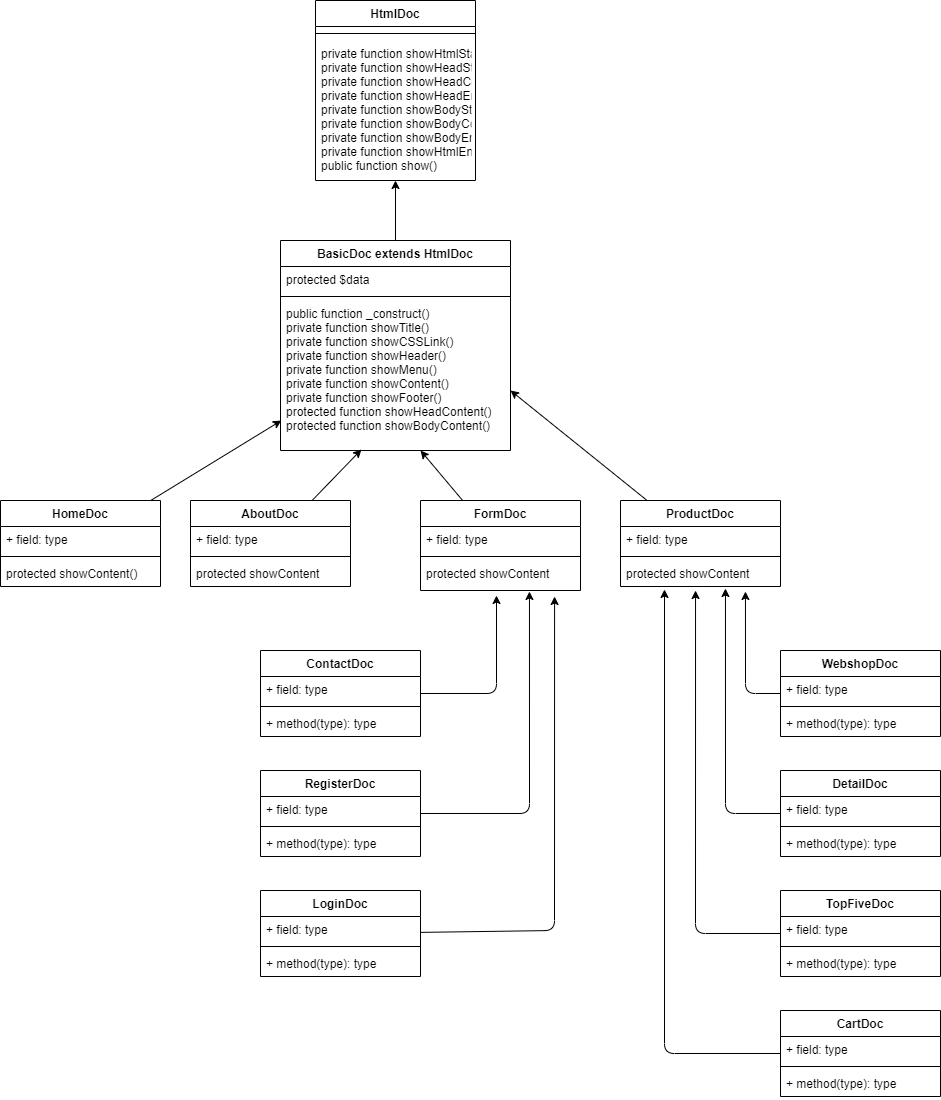

The diagram above was exported from draw.io. Its source (the exported page's mxGraphModel, read from the mxfile embedded in the PNG):
<mxGraphModel dx="1216" dy="792" grid="1" gridSize="10" guides="1" tooltips="1" connect="1" arrows="1" fold="1" page="1" pageScale="1" pageWidth="850" pageHeight="1100" math="0" shadow="0">
  <root>
    <mxCell id="0" />
    <mxCell id="1" parent="0" />
    <mxCell id="2" value="HtmlDoc" style="swimlane;fontStyle=1;align=center;verticalAlign=top;childLayout=stackLayout;horizontal=1;startSize=26;horizontalStack=0;resizeParent=1;resizeParentMax=0;resizeLast=0;collapsible=1;marginBottom=0;" parent="1" vertex="1">
      <mxGeometry x="345" y="20" width="160" height="180" as="geometry" />
    </mxCell>
    <mxCell id="4" value="" style="line;strokeWidth=1;fillColor=none;align=left;verticalAlign=middle;spacingTop=-1;spacingLeft=3;spacingRight=3;rotatable=0;labelPosition=right;points=[];portConstraint=eastwest;strokeColor=inherit;" parent="2" vertex="1">
      <mxGeometry y="26" width="160" height="14" as="geometry" />
    </mxCell>
    <mxCell id="5" value="private function showHtmlStart()&#10;private function showHeadStart()&#10;private function showHeadContent()&#10;private function showHeadEnd()&#10;private function showBodyStart()&#10;private function showBodyContent()&#10;private function showBodyEnd()&#10;private function showHtmlEnd()&#10;public function show()" style="text;strokeColor=none;fillColor=none;align=left;verticalAlign=top;spacingLeft=4;spacingRight=4;overflow=hidden;rotatable=0;points=[[0,0.5],[1,0.5]];portConstraint=eastwest;" parent="2" vertex="1">
      <mxGeometry y="40" width="160" height="140" as="geometry" />
    </mxCell>
    <mxCell id="67" style="edgeStyle=none;html=1;entryX=0.5;entryY=1;entryDx=0;entryDy=0;entryPerimeter=0;" parent="1" source="7" target="5" edge="1">
      <mxGeometry relative="1" as="geometry" />
    </mxCell>
    <mxCell id="7" value="BasicDoc extends HtmlDoc" style="swimlane;fontStyle=1;align=center;verticalAlign=top;childLayout=stackLayout;horizontal=1;startSize=26;horizontalStack=0;resizeParent=1;resizeParentMax=0;resizeLast=0;collapsible=1;marginBottom=0;" parent="1" vertex="1">
      <mxGeometry x="310" y="260" width="230" height="210" as="geometry" />
    </mxCell>
    <mxCell id="8" value="protected $data" style="text;strokeColor=none;fillColor=none;align=left;verticalAlign=top;spacingLeft=4;spacingRight=4;overflow=hidden;rotatable=0;points=[[0,0.5],[1,0.5]];portConstraint=eastwest;" parent="7" vertex="1">
      <mxGeometry y="26" width="230" height="26" as="geometry" />
    </mxCell>
    <mxCell id="9" value="" style="line;strokeWidth=1;fillColor=none;align=left;verticalAlign=middle;spacingTop=-1;spacingLeft=3;spacingRight=3;rotatable=0;labelPosition=right;points=[];portConstraint=eastwest;strokeColor=inherit;" parent="7" vertex="1">
      <mxGeometry y="52" width="230" height="8" as="geometry" />
    </mxCell>
    <mxCell id="10" value="public function _construct()&#10;private function showTitle()&#10;private function showCSSLink()&#10;private function showHeader()&#10;private function showMenu()&#10;private function showContent()&#10;private function showFooter()&#10;protected function showHeadContent()&#10;protected function showBodyContent()&#10;" style="text;strokeColor=none;fillColor=none;align=left;verticalAlign=top;spacingLeft=4;spacingRight=4;overflow=hidden;rotatable=0;points=[[0,0.5],[1,0.5]];portConstraint=eastwest;" parent="7" vertex="1">
      <mxGeometry y="60" width="230" height="150" as="geometry" />
    </mxCell>
    <mxCell id="64" style="edgeStyle=none;html=1;entryX=0.004;entryY=0.8;entryDx=0;entryDy=0;entryPerimeter=0;" parent="1" source="32" target="10" edge="1">
      <mxGeometry relative="1" as="geometry" />
    </mxCell>
    <mxCell id="32" value="HomeDoc" style="swimlane;fontStyle=1;align=center;verticalAlign=top;childLayout=stackLayout;horizontal=1;startSize=26;horizontalStack=0;resizeParent=1;resizeParentMax=0;resizeLast=0;collapsible=1;marginBottom=0;" parent="1" vertex="1">
      <mxGeometry x="30" y="520" width="160" height="86" as="geometry" />
    </mxCell>
    <mxCell id="33" value="+ field: type" style="text;strokeColor=none;fillColor=none;align=left;verticalAlign=top;spacingLeft=4;spacingRight=4;overflow=hidden;rotatable=0;points=[[0,0.5],[1,0.5]];portConstraint=eastwest;" parent="32" vertex="1">
      <mxGeometry y="26" width="160" height="26" as="geometry" />
    </mxCell>
    <mxCell id="34" value="" style="line;strokeWidth=1;fillColor=none;align=left;verticalAlign=middle;spacingTop=-1;spacingLeft=3;spacingRight=3;rotatable=0;labelPosition=right;points=[];portConstraint=eastwest;strokeColor=inherit;" parent="32" vertex="1">
      <mxGeometry y="52" width="160" height="8" as="geometry" />
    </mxCell>
    <mxCell id="35" value="protected showContent()" style="text;strokeColor=none;fillColor=none;align=left;verticalAlign=top;spacingLeft=4;spacingRight=4;overflow=hidden;rotatable=0;points=[[0,0.5],[1,0.5]];portConstraint=eastwest;" parent="32" vertex="1">
      <mxGeometry y="60" width="160" height="26" as="geometry" />
    </mxCell>
    <mxCell id="63" style="edgeStyle=none;html=1;entryX=0.352;entryY=0.993;entryDx=0;entryDy=0;entryPerimeter=0;" parent="1" source="36" target="10" edge="1">
      <mxGeometry relative="1" as="geometry" />
    </mxCell>
    <mxCell id="36" value="AboutDoc" style="swimlane;fontStyle=1;align=center;verticalAlign=top;childLayout=stackLayout;horizontal=1;startSize=26;horizontalStack=0;resizeParent=1;resizeParentMax=0;resizeLast=0;collapsible=1;marginBottom=0;" parent="1" vertex="1">
      <mxGeometry x="220" y="520" width="160" height="86" as="geometry" />
    </mxCell>
    <mxCell id="37" value="+ field: type" style="text;strokeColor=none;fillColor=none;align=left;verticalAlign=top;spacingLeft=4;spacingRight=4;overflow=hidden;rotatable=0;points=[[0,0.5],[1,0.5]];portConstraint=eastwest;" parent="36" vertex="1">
      <mxGeometry y="26" width="160" height="26" as="geometry" />
    </mxCell>
    <mxCell id="38" value="" style="line;strokeWidth=1;fillColor=none;align=left;verticalAlign=middle;spacingTop=-1;spacingLeft=3;spacingRight=3;rotatable=0;labelPosition=right;points=[];portConstraint=eastwest;strokeColor=inherit;" parent="36" vertex="1">
      <mxGeometry y="52" width="160" height="8" as="geometry" />
    </mxCell>
    <mxCell id="39" value="protected showContent" style="text;strokeColor=none;fillColor=none;align=left;verticalAlign=top;spacingLeft=4;spacingRight=4;overflow=hidden;rotatable=0;points=[[0,0.5],[1,0.5]];portConstraint=eastwest;" parent="36" vertex="1">
      <mxGeometry y="60" width="160" height="26" as="geometry" />
    </mxCell>
    <mxCell id="65" style="edgeStyle=none;html=1;entryX=0.609;entryY=1;entryDx=0;entryDy=0;entryPerimeter=0;" parent="1" source="40" target="10" edge="1">
      <mxGeometry relative="1" as="geometry" />
    </mxCell>
    <mxCell id="40" value="FormDoc" style="swimlane;fontStyle=1;align=center;verticalAlign=top;childLayout=stackLayout;horizontal=1;startSize=26;horizontalStack=0;resizeParent=1;resizeParentMax=0;resizeLast=0;collapsible=1;marginBottom=0;" parent="1" vertex="1">
      <mxGeometry x="450" y="520" width="160" height="90" as="geometry" />
    </mxCell>
    <mxCell id="41" value="+ field: type" style="text;strokeColor=none;fillColor=none;align=left;verticalAlign=top;spacingLeft=4;spacingRight=4;overflow=hidden;rotatable=0;points=[[0,0.5],[1,0.5]];portConstraint=eastwest;" parent="40" vertex="1">
      <mxGeometry y="26" width="160" height="26" as="geometry" />
    </mxCell>
    <mxCell id="42" value="" style="line;strokeWidth=1;fillColor=none;align=left;verticalAlign=middle;spacingTop=-1;spacingLeft=3;spacingRight=3;rotatable=0;labelPosition=right;points=[];portConstraint=eastwest;strokeColor=inherit;" parent="40" vertex="1">
      <mxGeometry y="52" width="160" height="8" as="geometry" />
    </mxCell>
    <mxCell id="43" value="protected showContent" style="text;strokeColor=none;fillColor=none;align=left;verticalAlign=top;spacingLeft=4;spacingRight=4;overflow=hidden;rotatable=0;points=[[0,0.5],[1,0.5]];portConstraint=eastwest;" parent="40" vertex="1">
      <mxGeometry y="60" width="160" height="30" as="geometry" />
    </mxCell>
    <mxCell id="66" style="edgeStyle=none;html=1;entryX=1;entryY=0.6;entryDx=0;entryDy=0;entryPerimeter=0;" parent="1" source="44" target="10" edge="1">
      <mxGeometry relative="1" as="geometry" />
    </mxCell>
    <mxCell id="44" value="ProductDoc" style="swimlane;fontStyle=1;align=center;verticalAlign=top;childLayout=stackLayout;horizontal=1;startSize=26;horizontalStack=0;resizeParent=1;resizeParentMax=0;resizeLast=0;collapsible=1;marginBottom=0;" parent="1" vertex="1">
      <mxGeometry x="650" y="520" width="160" height="86" as="geometry" />
    </mxCell>
    <mxCell id="45" value="+ field: type" style="text;strokeColor=none;fillColor=none;align=left;verticalAlign=top;spacingLeft=4;spacingRight=4;overflow=hidden;rotatable=0;points=[[0,0.5],[1,0.5]];portConstraint=eastwest;" parent="44" vertex="1">
      <mxGeometry y="26" width="160" height="26" as="geometry" />
    </mxCell>
    <mxCell id="46" value="" style="line;strokeWidth=1;fillColor=none;align=left;verticalAlign=middle;spacingTop=-1;spacingLeft=3;spacingRight=3;rotatable=0;labelPosition=right;points=[];portConstraint=eastwest;strokeColor=inherit;" parent="44" vertex="1">
      <mxGeometry y="52" width="160" height="8" as="geometry" />
    </mxCell>
    <mxCell id="47" value="protected showContent" style="text;strokeColor=none;fillColor=none;align=left;verticalAlign=top;spacingLeft=4;spacingRight=4;overflow=hidden;rotatable=0;points=[[0,0.5],[1,0.5]];portConstraint=eastwest;" parent="44" vertex="1">
      <mxGeometry y="60" width="160" height="26" as="geometry" />
    </mxCell>
    <mxCell id="69" style="edgeStyle=none;html=1;entryX=0.475;entryY=1.167;entryDx=0;entryDy=0;entryPerimeter=0;" parent="1" source="48" target="43" edge="1">
      <mxGeometry relative="1" as="geometry">
        <Array as="points">
          <mxPoint x="526" y="713" />
        </Array>
      </mxGeometry>
    </mxCell>
    <mxCell id="48" value="ContactDoc" style="swimlane;fontStyle=1;align=center;verticalAlign=top;childLayout=stackLayout;horizontal=1;startSize=26;horizontalStack=0;resizeParent=1;resizeParentMax=0;resizeLast=0;collapsible=1;marginBottom=0;" parent="1" vertex="1">
      <mxGeometry x="290" y="670" width="160" height="86" as="geometry" />
    </mxCell>
    <mxCell id="49" value="+ field: type" style="text;strokeColor=none;fillColor=none;align=left;verticalAlign=top;spacingLeft=4;spacingRight=4;overflow=hidden;rotatable=0;points=[[0,0.5],[1,0.5]];portConstraint=eastwest;" parent="48" vertex="1">
      <mxGeometry y="26" width="160" height="26" as="geometry" />
    </mxCell>
    <mxCell id="50" value="" style="line;strokeWidth=1;fillColor=none;align=left;verticalAlign=middle;spacingTop=-1;spacingLeft=3;spacingRight=3;rotatable=0;labelPosition=right;points=[];portConstraint=eastwest;strokeColor=inherit;" parent="48" vertex="1">
      <mxGeometry y="52" width="160" height="8" as="geometry" />
    </mxCell>
    <mxCell id="51" value="+ method(type): type" style="text;strokeColor=none;fillColor=none;align=left;verticalAlign=top;spacingLeft=4;spacingRight=4;overflow=hidden;rotatable=0;points=[[0,0.5],[1,0.5]];portConstraint=eastwest;" parent="48" vertex="1">
      <mxGeometry y="60" width="160" height="26" as="geometry" />
    </mxCell>
    <mxCell id="71" style="edgeStyle=none;html=1;entryX=0.838;entryY=1.2;entryDx=0;entryDy=0;entryPerimeter=0;" parent="1" source="52" target="43" edge="1">
      <mxGeometry relative="1" as="geometry">
        <Array as="points">
          <mxPoint x="584" y="950" />
        </Array>
      </mxGeometry>
    </mxCell>
    <mxCell id="52" value="LoginDoc" style="swimlane;fontStyle=1;align=center;verticalAlign=top;childLayout=stackLayout;horizontal=1;startSize=26;horizontalStack=0;resizeParent=1;resizeParentMax=0;resizeLast=0;collapsible=1;marginBottom=0;" parent="1" vertex="1">
      <mxGeometry x="290" y="910" width="160" height="86" as="geometry" />
    </mxCell>
    <mxCell id="53" value="+ field: type" style="text;strokeColor=none;fillColor=none;align=left;verticalAlign=top;spacingLeft=4;spacingRight=4;overflow=hidden;rotatable=0;points=[[0,0.5],[1,0.5]];portConstraint=eastwest;" parent="52" vertex="1">
      <mxGeometry y="26" width="160" height="26" as="geometry" />
    </mxCell>
    <mxCell id="54" value="" style="line;strokeWidth=1;fillColor=none;align=left;verticalAlign=middle;spacingTop=-1;spacingLeft=3;spacingRight=3;rotatable=0;labelPosition=right;points=[];portConstraint=eastwest;strokeColor=inherit;" parent="52" vertex="1">
      <mxGeometry y="52" width="160" height="8" as="geometry" />
    </mxCell>
    <mxCell id="55" value="+ method(type): type" style="text;strokeColor=none;fillColor=none;align=left;verticalAlign=top;spacingLeft=4;spacingRight=4;overflow=hidden;rotatable=0;points=[[0,0.5],[1,0.5]];portConstraint=eastwest;" parent="52" vertex="1">
      <mxGeometry y="60" width="160" height="26" as="geometry" />
    </mxCell>
    <mxCell id="70" style="edgeStyle=none;html=1;entryX=0.681;entryY=1.033;entryDx=0;entryDy=0;entryPerimeter=0;" parent="1" source="56" target="43" edge="1">
      <mxGeometry relative="1" as="geometry">
        <Array as="points">
          <mxPoint x="559" y="833" />
        </Array>
      </mxGeometry>
    </mxCell>
    <mxCell id="56" value="RegisterDoc" style="swimlane;fontStyle=1;align=center;verticalAlign=top;childLayout=stackLayout;horizontal=1;startSize=26;horizontalStack=0;resizeParent=1;resizeParentMax=0;resizeLast=0;collapsible=1;marginBottom=0;" parent="1" vertex="1">
      <mxGeometry x="290" y="790" width="160" height="86" as="geometry" />
    </mxCell>
    <mxCell id="57" value="+ field: type" style="text;strokeColor=none;fillColor=none;align=left;verticalAlign=top;spacingLeft=4;spacingRight=4;overflow=hidden;rotatable=0;points=[[0,0.5],[1,0.5]];portConstraint=eastwest;" parent="56" vertex="1">
      <mxGeometry y="26" width="160" height="26" as="geometry" />
    </mxCell>
    <mxCell id="58" value="" style="line;strokeWidth=1;fillColor=none;align=left;verticalAlign=middle;spacingTop=-1;spacingLeft=3;spacingRight=3;rotatable=0;labelPosition=right;points=[];portConstraint=eastwest;strokeColor=inherit;" parent="56" vertex="1">
      <mxGeometry y="52" width="160" height="8" as="geometry" />
    </mxCell>
    <mxCell id="59" value="+ method(type): type" style="text;strokeColor=none;fillColor=none;align=left;verticalAlign=top;spacingLeft=4;spacingRight=4;overflow=hidden;rotatable=0;points=[[0,0.5],[1,0.5]];portConstraint=eastwest;" parent="56" vertex="1">
      <mxGeometry y="60" width="160" height="26" as="geometry" />
    </mxCell>
    <mxCell id="88" style="edgeStyle=none;html=1;entryX=0.781;entryY=1.192;entryDx=0;entryDy=0;entryPerimeter=0;" edge="1" parent="1" source="72" target="47">
      <mxGeometry relative="1" as="geometry">
        <Array as="points">
          <mxPoint x="775" y="713" />
        </Array>
      </mxGeometry>
    </mxCell>
    <mxCell id="72" value="WebshopDoc" style="swimlane;fontStyle=1;align=center;verticalAlign=top;childLayout=stackLayout;horizontal=1;startSize=26;horizontalStack=0;resizeParent=1;resizeParentMax=0;resizeLast=0;collapsible=1;marginBottom=0;" vertex="1" parent="1">
      <mxGeometry x="810" y="670" width="160" height="86" as="geometry" />
    </mxCell>
    <mxCell id="73" value="+ field: type" style="text;strokeColor=none;fillColor=none;align=left;verticalAlign=top;spacingLeft=4;spacingRight=4;overflow=hidden;rotatable=0;points=[[0,0.5],[1,0.5]];portConstraint=eastwest;" vertex="1" parent="72">
      <mxGeometry y="26" width="160" height="26" as="geometry" />
    </mxCell>
    <mxCell id="74" value="" style="line;strokeWidth=1;fillColor=none;align=left;verticalAlign=middle;spacingTop=-1;spacingLeft=3;spacingRight=3;rotatable=0;labelPosition=right;points=[];portConstraint=eastwest;strokeColor=inherit;" vertex="1" parent="72">
      <mxGeometry y="52" width="160" height="8" as="geometry" />
    </mxCell>
    <mxCell id="75" value="+ method(type): type" style="text;strokeColor=none;fillColor=none;align=left;verticalAlign=top;spacingLeft=4;spacingRight=4;overflow=hidden;rotatable=0;points=[[0,0.5],[1,0.5]];portConstraint=eastwest;" vertex="1" parent="72">
      <mxGeometry y="60" width="160" height="26" as="geometry" />
    </mxCell>
    <mxCell id="90" style="edgeStyle=none;html=1;entryX=0.469;entryY=1.154;entryDx=0;entryDy=0;entryPerimeter=0;" edge="1" parent="1" source="76" target="47">
      <mxGeometry relative="1" as="geometry">
        <Array as="points">
          <mxPoint x="725" y="953" />
        </Array>
      </mxGeometry>
    </mxCell>
    <mxCell id="76" value="TopFiveDoc" style="swimlane;fontStyle=1;align=center;verticalAlign=top;childLayout=stackLayout;horizontal=1;startSize=26;horizontalStack=0;resizeParent=1;resizeParentMax=0;resizeLast=0;collapsible=1;marginBottom=0;" vertex="1" parent="1">
      <mxGeometry x="810" y="910" width="160" height="86" as="geometry" />
    </mxCell>
    <mxCell id="77" value="+ field: type" style="text;strokeColor=none;fillColor=none;align=left;verticalAlign=top;spacingLeft=4;spacingRight=4;overflow=hidden;rotatable=0;points=[[0,0.5],[1,0.5]];portConstraint=eastwest;" vertex="1" parent="76">
      <mxGeometry y="26" width="160" height="26" as="geometry" />
    </mxCell>
    <mxCell id="78" value="" style="line;strokeWidth=1;fillColor=none;align=left;verticalAlign=middle;spacingTop=-1;spacingLeft=3;spacingRight=3;rotatable=0;labelPosition=right;points=[];portConstraint=eastwest;strokeColor=inherit;" vertex="1" parent="76">
      <mxGeometry y="52" width="160" height="8" as="geometry" />
    </mxCell>
    <mxCell id="79" value="+ method(type): type" style="text;strokeColor=none;fillColor=none;align=left;verticalAlign=top;spacingLeft=4;spacingRight=4;overflow=hidden;rotatable=0;points=[[0,0.5],[1,0.5]];portConstraint=eastwest;" vertex="1" parent="76">
      <mxGeometry y="60" width="160" height="26" as="geometry" />
    </mxCell>
    <mxCell id="89" style="edgeStyle=none;html=1;entryX=0.656;entryY=1.077;entryDx=0;entryDy=0;entryPerimeter=0;" edge="1" parent="1" source="80" target="47">
      <mxGeometry relative="1" as="geometry">
        <Array as="points">
          <mxPoint x="755" y="833" />
        </Array>
      </mxGeometry>
    </mxCell>
    <mxCell id="80" value="DetailDoc" style="swimlane;fontStyle=1;align=center;verticalAlign=top;childLayout=stackLayout;horizontal=1;startSize=26;horizontalStack=0;resizeParent=1;resizeParentMax=0;resizeLast=0;collapsible=1;marginBottom=0;" vertex="1" parent="1">
      <mxGeometry x="810" y="790" width="160" height="86" as="geometry" />
    </mxCell>
    <mxCell id="81" value="+ field: type" style="text;strokeColor=none;fillColor=none;align=left;verticalAlign=top;spacingLeft=4;spacingRight=4;overflow=hidden;rotatable=0;points=[[0,0.5],[1,0.5]];portConstraint=eastwest;" vertex="1" parent="80">
      <mxGeometry y="26" width="160" height="26" as="geometry" />
    </mxCell>
    <mxCell id="82" value="" style="line;strokeWidth=1;fillColor=none;align=left;verticalAlign=middle;spacingTop=-1;spacingLeft=3;spacingRight=3;rotatable=0;labelPosition=right;points=[];portConstraint=eastwest;strokeColor=inherit;" vertex="1" parent="80">
      <mxGeometry y="52" width="160" height="8" as="geometry" />
    </mxCell>
    <mxCell id="83" value="+ method(type): type" style="text;strokeColor=none;fillColor=none;align=left;verticalAlign=top;spacingLeft=4;spacingRight=4;overflow=hidden;rotatable=0;points=[[0,0.5],[1,0.5]];portConstraint=eastwest;" vertex="1" parent="80">
      <mxGeometry y="60" width="160" height="26" as="geometry" />
    </mxCell>
    <mxCell id="91" style="edgeStyle=none;html=1;entryX=0.275;entryY=1.115;entryDx=0;entryDy=0;entryPerimeter=0;" edge="1" parent="1" source="84" target="47">
      <mxGeometry relative="1" as="geometry">
        <Array as="points">
          <mxPoint x="694" y="1073" />
        </Array>
      </mxGeometry>
    </mxCell>
    <mxCell id="84" value="CartDoc" style="swimlane;fontStyle=1;align=center;verticalAlign=top;childLayout=stackLayout;horizontal=1;startSize=26;horizontalStack=0;resizeParent=1;resizeParentMax=0;resizeLast=0;collapsible=1;marginBottom=0;" vertex="1" parent="1">
      <mxGeometry x="810" y="1030" width="160" height="86" as="geometry" />
    </mxCell>
    <mxCell id="85" value="+ field: type" style="text;strokeColor=none;fillColor=none;align=left;verticalAlign=top;spacingLeft=4;spacingRight=4;overflow=hidden;rotatable=0;points=[[0,0.5],[1,0.5]];portConstraint=eastwest;" vertex="1" parent="84">
      <mxGeometry y="26" width="160" height="26" as="geometry" />
    </mxCell>
    <mxCell id="86" value="" style="line;strokeWidth=1;fillColor=none;align=left;verticalAlign=middle;spacingTop=-1;spacingLeft=3;spacingRight=3;rotatable=0;labelPosition=right;points=[];portConstraint=eastwest;strokeColor=inherit;" vertex="1" parent="84">
      <mxGeometry y="52" width="160" height="8" as="geometry" />
    </mxCell>
    <mxCell id="87" value="+ method(type): type" style="text;strokeColor=none;fillColor=none;align=left;verticalAlign=top;spacingLeft=4;spacingRight=4;overflow=hidden;rotatable=0;points=[[0,0.5],[1,0.5]];portConstraint=eastwest;" vertex="1" parent="84">
      <mxGeometry y="60" width="160" height="26" as="geometry" />
    </mxCell>
  </root>
</mxGraphModel>